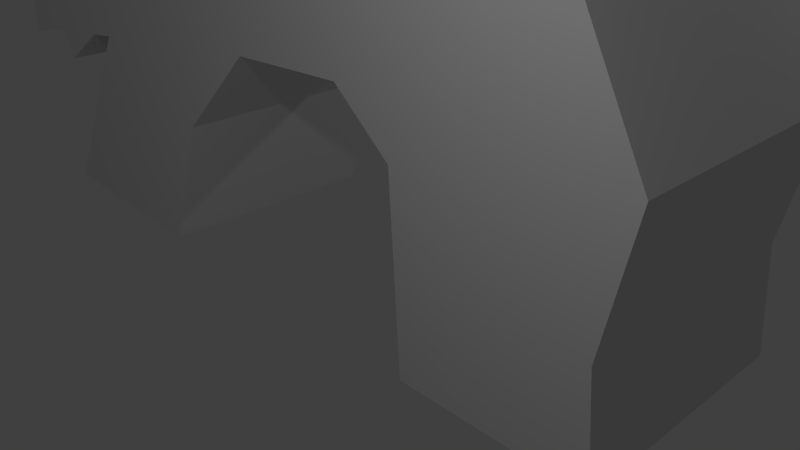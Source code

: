 # Source: Unicorn.blend  (saved by Blender 2.79.0; exported with 4.5.12 LTS)
import bpy
from mathutils import Matrix  # noqa: F401  (used for matrix-valued properties, if any)

bpy.ops.wm.read_factory_settings(use_empty=True)
scene = bpy.context.scene
scene.name = 'Scene'

# ---- collections
col_collection_1 = bpy.data.collections.new('Collection 1'); scene.collection.children.link(col_collection_1)

# ---- world
world_world = bpy.data.worlds.new('World'); scene.world = world_world
world_world.color = (0.05088, 0.05088, 0.05088)
world_world.use_sun_shadow = False
world_world.sun_shadow_jitter_overblur = 0.0
world_world.cycles.sampling_method = 'MANUAL'

# ---- cameras
cam_camera = bpy.data.cameras.new('Camera')
cam_camera.clip_end = 100.0
cam_camera.lens = 35.0
cam_camera.sensor_width = 32.0
cam_camera.sensor_height = 18.0
cam_camera.ortho_scale = 7.314
cam_camera.dof.focus_distance = 0.0
cam_camera.dof.aperture_fstop = 128.0

# ---- lights
light_lamp_001 = bpy.data.lights.new('Lamp.001', 'POINT')
light_lamp_001.transmission_factor = 0.0
light_lamp_001.cutoff_distance = 30.0
light_lamp_001.energy = 100.0
light_lamp_001.shadow_buffer_clip_start = 1.001
light_lamp_001.shadow_soft_size = 0.1
light_lamp_001.shadow_maximum_resolution = 0.006
light_lamp_001.use_absolute_resolution = True
light_lamp = bpy.data.lights.new('Lamp', 'POINT')
light_lamp.transmission_factor = 0.0
light_lamp.cutoff_distance = 30.0
light_lamp.energy = 100.0
light_lamp.shadow_buffer_clip_start = 1.001
light_lamp.shadow_soft_size = 0.1
light_lamp.shadow_maximum_resolution = 0.006
light_lamp.use_absolute_resolution = True

# ---- meshes
me_plane = bpy.data.meshes.new('Plane')
me_plane.from_pydata([(5.58, 10.62, 1.4), (4.775, 11.19, 1.4), (2.573, 10.39, 1.4), (1.221, 9.799, 1.4), (5.946, 9.314, 1.4), (3.099, 7.765, 1.4), (2.085, 7.182, 1.4), (1.82, 6.048, 1.4), (2.059, 4.859, 1.4), (3.137, 4.071, 1.4), (3.502, 4.302, 1.4), (3.595, 5.367, 1.4), (4.076, 6.25, 1.4), (4.555, 5.464, 1.4), (5.292, 5.644, 1.4), (5.257, 4.652, 1.4), (5.937, 4.253, 1.4), (5.433, 3.259, 1.4), (5.451, 2.171, 1.4), (4.521, 2.373, 1.4), (4.357, 1.985, 1.4), (3.587, 2.462, 1.4), (3.157, 2.514, 1.4), (4.667, 0.1369, 1.4), (1.965, 0.06346, 1.4), (1.294, 1.774, 1.4), (0.1519, 2.864, 1.4), (-1.383, 2.937, 1.4), (-2.116, 2.325, 1.4), (-2.272, 0.04414, 1.4), (-4.558, 0.0685, 1.4), (-4.438, 1.339, 1.4), (-4.722, 2.848, 1.4), (-3.879, 4.431, 1.4), (-3.097, 6.409, 1.4), (-4.96, 7.262, 1.4), (-5.3, 8.248, 1.4), (-5.01, 9.025, 1.4), (-5.441, 10.11, 1.4), (-4.81, 10.99, 1.4), (-6.823, 12.89, 1.4), (-6.538, 13.54, 1.4), (-4.465, 12.81, 1.4), (-3.104, 13.66, 1.4), (-1.842, 13.84, 1.4), (-0.5689, 13.25, 1.4), (0.67, 11.71, 1.4), (3.674, 10.79, 1.4), (4.523, 8.539, 1.4), (5.58, 10.62, -1.6), (4.775, 11.19, -1.6), (2.573, 10.39, -1.6), (1.221, 9.799, -1.6), (5.946, 9.314, -1.6), (3.099, 7.765, -1.6), (2.085, 7.182, -1.6), (1.82, 6.048, -1.6), (2.059, 4.859, -1.6), (3.137, 4.071, -1.6), (3.502, 4.302, -1.6), (3.595, 5.367, -1.6), (4.076, 6.25, -1.6), (4.555, 5.464, -1.6), (5.292, 5.644, -1.6), (5.257, 4.652, -1.6), (5.937, 4.253, -1.6), (5.433, 3.259, -1.6), (5.451, 2.171, -1.6), (4.521, 2.373, -1.6), (4.357, 1.985, -1.6), (3.587, 2.462, -1.6), (3.157, 2.514, -1.6), (4.667, 0.1369, -1.6), (1.965, 0.06346, -1.6), (1.294, 1.774, -1.6), (0.1519, 2.864, -1.6), (-1.383, 2.937, -1.6), (-2.116, 2.325, -1.6), (-2.272, 0.04414, -1.6), (-4.558, 0.0685, -1.6), (-4.438, 1.339, -1.6), (-4.722, 2.848, -1.6), (-3.879, 4.431, -1.6), (-3.097, 6.409, -1.6), (-4.96, 7.262, -1.6), (-5.3, 8.248, -1.6), (-5.01, 9.025, -1.6), (-5.441, 10.11, -1.6), (-4.81, 10.99, -1.6), (-6.823, 12.89, -1.6), (-6.538, 13.54, -1.6), (-4.465, 12.81, -1.6), (-3.104, 13.66, -1.6), (-1.842, 13.84, -1.6), (-0.5689, 13.25, -1.6), (0.67, 11.71, -1.6), (3.674, 10.79, -1.6), (4.523, 8.539, -1.6)], [], [(3, 6, 5, 2), (48, 47, 2, 5), (1, 47, 0), (4, 0, 47, 48), (9, 22, 21, 10), (18, 17, 19), (20, 19, 21), (16, 15, 17), (14, 13, 15), (12, 11, 13), (11, 10, 13), (13, 10, 15), (17, 15, 10), (21, 19, 17, 10), (23, 22, 25, 24), (25, 22, 8, 26), (9, 8, 22), (29, 28, 31, 30), (31, 28, 32), (27, 33, 32, 28), (40, 39, 42, 41), (42, 46, 45, 43), (44, 43, 45), (46, 42, 39, 3), (3, 37, 6), (37, 3, 39, 38), (7, 6, 34), (35, 34, 6), (36, 35, 6, 37), (8, 7, 26), (27, 26, 7, 34), (33, 27, 34), (52, 51, 54, 55), (97, 54, 51, 96), (50, 49, 96), (53, 97, 96, 49), (58, 59, 70, 71), (67, 68, 66), (69, 70, 68), (65, 66, 64), (63, 64, 62), (61, 62, 60), (60, 62, 59), (62, 64, 59), (66, 59, 64), (70, 59, 66, 68), (72, 73, 74, 71), (74, 75, 57, 71), (58, 71, 57), (78, 79, 80, 77), (80, 81, 77), (76, 77, 81, 82), (89, 90, 91, 88), (91, 92, 94, 95), (93, 94, 92), (95, 52, 88, 91), (52, 55, 86), (86, 87, 88, 52), (56, 83, 55), (84, 55, 83), (85, 86, 55, 84), (57, 75, 56), (76, 83, 56, 75), (82, 83, 76), (44, 45, 94, 93), (48, 5, 54, 97), (31, 32, 81, 80), (18, 19, 68, 67), (45, 46, 95, 94), (5, 6, 55, 54), (32, 33, 82, 81), (19, 20, 69, 68), (46, 3, 52, 95), (6, 7, 56, 55), (33, 34, 83, 82), (20, 21, 70, 69), (7, 8, 57, 56), (34, 35, 84, 83), (21, 22, 71, 70), (8, 9, 58, 57), (35, 36, 85, 84), (22, 23, 72, 71), (2, 47, 96, 51), (9, 10, 59, 58), (36, 37, 86, 85), (23, 24, 73, 72), (4, 48, 97, 53), (10, 11, 60, 59), (37, 38, 87, 86), (24, 25, 74, 73), (11, 12, 61, 60), (38, 39, 88, 87), (25, 26, 75, 74), (12, 13, 62, 61), (39, 40, 89, 88), (26, 27, 76, 75), (13, 14, 63, 62), (40, 41, 90, 89), (0, 4, 53, 49), (27, 28, 77, 76), (14, 15, 64, 63), (41, 42, 91, 90), (1, 0, 49, 50), (28, 29, 78, 77), (15, 16, 65, 64), (42, 43, 92, 91), (47, 1, 50, 96), (29, 30, 79, 78), (16, 17, 66, 65), (43, 44, 93, 92), (3, 2, 51, 52), (30, 31, 80, 79), (17, 18, 67, 66)])
_uv = me_plane.uv_layers.new(name='UVMap')
_uv.uv.foreach_set('vector', [0.5939, 0.6287, 0.634, 0.5216, 0.6751, 0.5474, 0.649, 0.6554, 0.7329, 0.5818, 0.6941, 0.6738, 0.649, 0.6554, 0.6751, 0.5474, 0.7391, 0.6923, 0.6941, 0.6738, 0.7734, 0.6698, 0.7907, 0.6163, 0.7734, 0.6698, 0.6941, 0.6738, 0.7329, 0.5818, 0.6827, 0.3943, 0.6861, 0.3298, 0.704, 0.3283, 0.6974, 0.4044, 0.7817, 0.3193, 0.7792, 0.3643, 0.7428, 0.3261, 0.7367, 0.3097, 0.7428, 0.3261, 0.704, 0.3283, 0.7985, 0.4064, 0.7697, 0.4218, 0.7792, 0.3643, 0.7695, 0.463, 0.7392, 0.4544, 0.7697, 0.4218, 0.7181, 0.4862, 0.6996, 0.4488, 0.7392, 0.4544, 0.6996, 0.4488, 0.6974, 0.4044, 0.7392, 0.4544, 0.7392, 0.4544, 0.6974, 0.4044, 0.7697, 0.4218, 0.7792, 0.3643, 0.7697, 0.4218, 0.6974, 0.4044, 0.704, 0.3283, 0.7428, 0.3261, 0.7792, 0.3643, 0.6974, 0.4044, 0.7525, 0.2336, 0.6861, 0.3298, 0.61, 0.296, 0.6406, 0.2262, 0.61, 0.296, 0.6861, 0.3298, 0.6367, 0.4252, 0.5609, 0.3394, 0.6827, 0.3943, 0.6367, 0.4252, 0.6861, 0.3298, 0.4649, 0.2185, 0.4677, 0.3134, 0.373, 0.2687, 0.3701, 0.2158, 0.373, 0.2687, 0.4677, 0.3134, 0.3588, 0.3308, 0.4971, 0.3399, 0.3912, 0.3978, 0.3588, 0.3308, 0.4677, 0.3134, 0.2553, 0.744, 0.3419, 0.6682, 0.3533, 0.7444, 0.2661, 0.7713, 0.3533, 0.7444, 0.568, 0.7071, 0.5141, 0.7691, 0.4083, 0.7819, 0.4604, 0.7915, 0.4083, 0.7819, 0.5141, 0.7691, 0.568, 0.7071, 0.3533, 0.7444, 0.3419, 0.6682, 0.5939, 0.6287, 0.5939, 0.6287, 0.3368, 0.5865, 0.634, 0.5216, 0.3368, 0.5865, 0.5939, 0.6287, 0.3419, 0.6682, 0.3172, 0.6307, 0.6249, 0.4741, 0.634, 0.5216, 0.4204, 0.4811, 0.3417, 0.5134, 0.4204, 0.4811, 0.634, 0.5216, 0.326, 0.5538, 0.3417, 0.5134, 0.634, 0.5216, 0.3368, 0.5865, 0.6367, 0.4252, 0.6249, 0.4741, 0.5609, 0.3394, 0.4971, 0.3399, 0.5609, 0.3394, 0.6249, 0.4741, 0.4204, 0.4811, 0.3912, 0.3978, 0.4971, 0.3399, 0.4204, 0.4811, 0.5939, 0.6287, 0.649, 0.6554, 0.6751, 0.5474, 0.634, 0.5216, 0.7329, 0.5818, 0.6751, 0.5474, 0.649, 0.6554, 0.6941, 0.6738, 0.7391, 0.6923, 0.7734, 0.6698, 0.6941, 0.6738, 0.7907, 0.6163, 0.7329, 0.5818, 0.6941, 0.6738, 0.7734, 0.6698, 0.6827, 0.3943, 0.6974, 0.4044, 0.704, 0.3283, 0.6861, 0.3298, 0.7817, 0.3193, 0.7428, 0.3261, 0.7792, 0.3643, 0.7367, 0.3097, 0.704, 0.3283, 0.7428, 0.3261, 0.7985, 0.4064, 0.7792, 0.3643, 0.7697, 0.4218, 0.7695, 0.463, 0.7697, 0.4218, 0.7392, 0.4544, 0.7181, 0.4862, 0.7392, 0.4544, 0.6996, 0.4488, 0.6996, 0.4488, 0.7392, 0.4544, 0.6974, 0.4044, 0.7392, 0.4544, 0.7697, 0.4218, 0.6974, 0.4044, 0.7792, 0.3643, 0.6974, 0.4044, 0.7697, 0.4218, 0.704, 0.3283, 0.6974, 0.4044, 0.7792, 0.3643, 0.7428, 0.3261, 0.7525, 0.2336, 0.6406, 0.2262, 0.61, 0.296, 0.6861, 0.3298, 0.61, 0.296, 0.5609, 0.3394, 0.6367, 0.4252, 0.6861, 0.3298, 0.6827, 0.3943, 0.6861, 0.3298, 0.6367, 0.4252, 0.4649, 0.2185, 0.3701, 0.2158, 0.373, 0.2687, 0.4677, 0.3134, 0.373, 0.2687, 0.3588, 0.3308, 0.4677, 0.3134, 0.4971, 0.3399, 0.4677, 0.3134, 0.3588, 0.3308, 0.3912, 0.3978, 0.2553, 0.744, 0.2661, 0.7713, 0.3533, 0.7444, 0.3419, 0.6682, 0.3533, 0.7444, 0.4083, 0.7819, 0.5141, 0.7691, 0.568, 0.7071, 0.4604, 0.7915, 0.5141, 0.7691, 0.4083, 0.7819, 0.568, 0.7071, 0.5939, 0.6287, 0.3419, 0.6682, 0.3533, 0.7444, 0.5939, 0.6287, 0.634, 0.5216, 0.3368, 0.5865, 0.3368, 0.5865, 0.3172, 0.6307, 0.3419, 0.6682, 0.5939, 0.6287, 0.6249, 0.4741, 0.4204, 0.4811, 0.634, 0.5216, 0.3417, 0.5134, 0.634, 0.5216, 0.4204, 0.4811, 0.326, 0.5538, 0.3368, 0.5865, 0.634, 0.5216, 0.3417, 0.5134, 0.6367, 0.4252, 0.5609, 0.3394, 0.6249, 0.4741, 0.4971, 0.3399, 0.4204, 0.4811, 0.6249, 0.4741, 0.5609, 0.3394, 0.3912, 0.3978, 0.4204, 0.4811, 0.4971, 0.3399, 0.4604, 0.7915, 0.5141, 0.7691, 0.5141, 0.7691, 0.4604, 0.7915, 0.7329, 0.5818, 0.6751, 0.5474, 0.6751, 0.5474, 0.7329, 0.5818, 0.373, 0.2687, 0.3588, 0.3308, 0.3588, 0.3308, 0.373, 0.2687, 0.7817, 0.3193, 0.7428, 0.3261, 0.7428, 0.3261, 0.7817, 0.3193, 0.5141, 0.7691, 0.568, 0.7071, 0.568, 0.7071, 0.5141, 0.7691, 0.6751, 0.5474, 0.634, 0.5216, 0.634, 0.5216, 0.6751, 0.5474, 0.3588, 0.3308, 0.3912, 0.3978, 0.3912, 0.3978, 0.3588, 0.3308, 0.7428, 0.3261, 0.7367, 0.3097, 0.7367, 0.3097, 0.7428, 0.3261, 0.568, 0.7071, 0.5939, 0.6287, 0.5939, 0.6287, 0.568, 0.7071, 0.634, 0.5216, 0.6249, 0.4741, 0.6249, 0.4741, 0.634, 0.5216, 0.3912, 0.3978, 0.4204, 0.4811, 0.4204, 0.4811, 0.3912, 0.3978, 0.7367, 0.3097, 0.704, 0.3283, 0.704, 0.3283, 0.7367, 0.3097, 0.6249, 0.4741, 0.6367, 0.4252, 0.6367, 0.4252, 0.6249, 0.4741, 0.4204, 0.4811, 0.3417, 0.5134, 0.3417, 0.5134, 0.4204, 0.4811, 0.704, 0.3283, 0.6861, 0.3298, 0.6861, 0.3298, 0.704, 0.3283, 0.6367, 0.4252, 0.6827, 0.3943, 0.6827, 0.3943, 0.6367, 0.4252, 0.3417, 0.5134, 0.326, 0.5538, 0.326, 0.5538, 0.3417, 0.5134, 0.6861, 0.3298, 0.7525, 0.2336, 0.7525, 0.2336, 0.6861, 0.3298, 0.649, 0.6554, 0.6941, 0.6738, 0.6941, 0.6738, 0.649, 0.6554, 0.6827, 0.3943, 0.6974, 0.4044, 0.6974, 0.4044, 0.6827, 0.3943, 0.326, 0.5538, 0.3368, 0.5865, 0.3368, 0.5865, 0.326, 0.5538, 0.7525, 0.2336, 0.6406, 0.2262, 0.6406, 0.2262, 0.7525, 0.2336, 0.7907, 0.6163, 0.7329, 0.5818, 0.7329, 0.5818, 0.7907, 0.6163, 0.6974, 0.4044, 0.6996, 0.4488, 0.6996, 0.4488, 0.6974, 0.4044, 0.3368, 0.5865, 0.3172, 0.6307, 0.3172, 0.6307, 0.3368, 0.5865, 0.6406, 0.2262, 0.61, 0.296, 0.61, 0.296, 0.6406, 0.2262, 0.6996, 0.4488, 0.7181, 0.4862, 0.7181, 0.4862, 0.6996, 0.4488, 0.3172, 0.6307, 0.3419, 0.6682, 0.3419, 0.6682, 0.3172, 0.6307, 0.61, 0.296, 0.5609, 0.3394, 0.5609, 0.3394, 0.61, 0.296, 0.7181, 0.4862, 0.7392, 0.4544, 0.7392, 0.4544, 0.7181, 0.4862, 0.3419, 0.6682, 0.2553, 0.744, 0.2553, 0.744, 0.3419, 0.6682, 0.5609, 0.3394, 0.4971, 0.3399, 0.4971, 0.3399, 0.5609, 0.3394, 0.7392, 0.4544, 0.7695, 0.463, 0.7695, 0.463, 0.7392, 0.4544, 0.2553, 0.744, 0.2661, 0.7713, 0.2661, 0.7713, 0.2553, 0.744, 0.7734, 0.6698, 0.7907, 0.6163, 0.7907, 0.6163, 0.7734, 0.6698, 0.4971, 0.3399, 0.4677, 0.3134, 0.4677, 0.3134, 0.4971, 0.3399, 0.7695, 0.463, 0.7697, 0.4218, 0.7697, 0.4218, 0.7695, 0.463, 0.2661, 0.7713, 0.3533, 0.7444, 0.3533, 0.7444, 0.2661, 0.7713, 0.7391, 0.6923, 0.7734, 0.6698, 0.7734, 0.6698, 0.7391, 0.6923, 0.4677, 0.3134, 0.4649, 0.2185, 0.4649, 0.2185, 0.4677, 0.3134, 0.7697, 0.4218, 0.7985, 0.4064, 0.7985, 0.4064, 0.7697, 0.4218, 0.3533, 0.7444, 0.4083, 0.7819, 0.4083, 0.7819, 0.3533, 0.7444, 0.6941, 0.6738, 0.7391, 0.6923, 0.7391, 0.6923, 0.6941, 0.6738, 0.4649, 0.2185, 0.3701, 0.2158, 0.3701, 0.2158, 0.4649, 0.2185, 0.7985, 0.4064, 0.7792, 0.3643, 0.7792, 0.3643, 0.7985, 0.4064, 0.4083, 0.7819, 0.4604, 0.7915, 0.4604, 0.7915, 0.4083, 0.7819, 0.5939, 0.6287, 0.649, 0.6554, 0.649, 0.6554, 0.5939, 0.6287, 0.3701, 0.2158, 0.373, 0.2687, 0.373, 0.2687, 0.3701, 0.2158, 0.7792, 0.3643, 0.7817, 0.3193, 0.7817, 0.3193, 0.7792, 0.3643])
me_plane.use_remesh_preserve_volume = False
me_plane.use_remesh_preserve_attributes = False
me_plane.use_mirror_vertex_groups = False
me_plane.update()

# ---- objects
ob_lamp_001 = bpy.data.objects.new('Lamp.001', light_lamp_001)
ob_plane = bpy.data.objects.new('Plane', me_plane)
ob_lamp = bpy.data.objects.new('Lamp', light_lamp)
ob_camera = bpy.data.objects.new('Camera', cam_camera)

# ---- transforms, parenting, visibility, modifiers, constraints
ob_lamp_001.location = (4.076, 4.894, 5.904)
ob_lamp_001.rotation_euler = (0.6503, 0.05522, 1.866)
ob_lamp_001.lock_rotations_4d = False
ob_lamp_001.empty_display_type = 'ARROWS'
ob_lamp_001.color = (0.0, 0.0, 0.0, 0.0)
ob_lamp_001.lineart.crease_threshold = 0.0
ob_plane.location = (0.0, 0.0, 0.0)
ob_plane.rotation_euler = (1.571, 2.22e-16, 3.142)
ob_plane.lineart.crease_threshold = 0.0
ob_lamp.location = (4.076, -5.106, 5.904)
ob_lamp.rotation_euler = (0.6503, 0.05522, 1.866)
ob_lamp.lock_rotations_4d = False
ob_lamp.empty_display_type = 'ARROWS'
ob_lamp.color = (0.0, 0.0, 0.0, 0.0)
ob_lamp.lineart.crease_threshold = 0.0
ob_camera.location = (7.481, -6.508, 5.344)
ob_camera.rotation_euler = (1.109, 0.0, 0.8149)
ob_camera.lock_rotations_4d = False
ob_camera.empty_display_type = 'ARROWS'
ob_camera.color = (0.0, 0.0, 0.0, 0.0)
ob_camera.display_type = 'WIRE'
ob_camera.lineart.crease_threshold = 0.0

# ---- collection membership
col_collection_1.objects.link(ob_lamp_001)
col_collection_1.objects.link(ob_plane)
col_collection_1.objects.link(ob_lamp)
col_collection_1.objects.link(ob_camera)

# ---- scene / render settings (as saved in the file)
scene.camera = ob_camera
scene.frame_start = 1; scene.frame_end = 250; scene.frame_set(1)
scene.render.engine = 'BLENDER_EEVEE_NEXT'
scene.render.resolution_percentage = 50
scene.render.dither_intensity = 0.0
scene.cycles.use_denoising = False
scene.cycles.samples = 128
scene.cycles.sampling_pattern = 'TABULATED_SOBOL'
scene.cycles.use_adaptive_sampling = False
scene.cycles.use_light_tree = False
scene.cycles.blur_glossy = 0.0
scene.cycles.sample_clamp_indirect = 0.0
scene.view_settings.view_transform = 'Standard'
bpy.context.view_layer.update()
